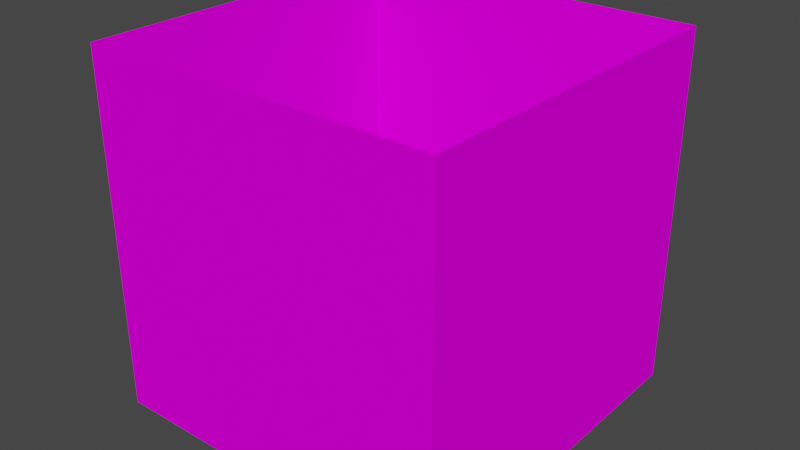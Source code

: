 # Source: all.blend  (saved by Blender 3.6.13; exported with 4.5.12 LTS)
import bpy
from mathutils import Matrix  # noqa: F401  (used for matrix-valued properties, if any)

bpy.ops.wm.read_factory_settings(use_empty=True)
scene = bpy.context.scene
scene.name = 'Scene'

# ---- collections
col_collection = bpy.data.collections.new('Collection'); scene.collection.children.link(col_collection)

# ---- images (referenced by path relative to the original .blend; pixels are not part of the script)
import os
ASSET_DIR = os.environ.get("B2B_ASSET_DIR", "")  # directory of the original .blend (textures are referenced by path, not embedded)
HERE = os.path.dirname(os.path.abspath(__file__))  # packed textures are extracted next to this script under _unpacked/

def load_image(name, relpath, width, height, colorspace="sRGB"):
    """Load a texture the original file referenced (path relative to the .blend, or extracted next to this script)."""
    p = next((c for c in (os.path.join(HERE, relpath), os.path.join(ASSET_DIR, relpath)) if relpath and os.path.exists(c)), "")
    if p:
        img = bpy.data.images.load(p, check_existing=True)
        img.name = name
    else:  # same state as the original file: an image datablock whose file is absent (Cycles renders it pink)
        img = bpy.data.images.new(name, width, height)
        img.source = "FILE"
        img.filepath = "//" + (relpath or name)
    img.colorspace_settings.name = colorspace
    return img
img_untitled = load_image('Untitled', 'floor_carpet.png', 1024, 1024, 'sRGB')
img_wall_0_png = load_image('wall_0.png', 'wall_0.png', 1024, 1024, 'sRGB')

# ---- materials (node trees are filled in below, after node groups)
mat_floor = bpy.data.materials.new('floor')
mat_floor.use_transparent_shadow = False
mat_wall = bpy.data.materials.new('wall')
mat_wall.use_transparent_shadow = False

# ---- material node trees
mat_floor.use_nodes = True; mat_floor.node_tree.nodes.clear()
_N = mat_floor.node_tree.nodes; _L = mat_floor.node_tree.links
n0 = _N.new('ShaderNodeOutputMaterial'); n0.name = 'Material Output'; n0.location = (300, 300)
n1 = _N.new('ShaderNodeTexImage'); n1.name = 'Image Texture'; n1.location = (-321, 267)
n1.image = img_untitled
n2 = _N.new('ShaderNodeBsdfPrincipled'); n2.name = 'Principled BSDF'; n2.location = (10, 300)
n2.distribution = 'GGX'
n2.subsurface_method = 'RANDOM_WALK_SKIN'
n2.inputs[2].default_value = 0.0
n2.inputs[3].default_value = 1.45
n2.inputs[11].default_value = 1.01
n2.inputs[13].default_value = 0.0
n2.inputs[20].default_value = 0.0
_L.new(n2.outputs[0], n0.inputs[0])
_L.new(n1.outputs[0], n2.inputs[0])
n0.is_active_output = True
mat_wall.use_nodes = True; mat_wall.node_tree.nodes.clear()
_N = mat_wall.node_tree.nodes; _L = mat_wall.node_tree.links
n0 = _N.new('ShaderNodeOutputMaterial'); n0.name = 'Material Output'; n0.location = (300, 300)
n1 = _N.new('ShaderNodeTexImage'); n1.name = 'Image Texture'; n1.location = (-321, 267)
n1.image = img_wall_0_png
n1.extension = 'EXTEND'
n2 = _N.new('ShaderNodeBsdfPrincipled'); n2.name = 'Principled BSDF'; n2.location = (10, 300)
n2.distribution = 'GGX'
n2.subsurface_method = 'RANDOM_WALK_SKIN'
n2.inputs[2].default_value = 0.0
n2.inputs[3].default_value = 1.45
n2.inputs[13].default_value = 0.0
n2.inputs[20].default_value = 0.0
_L.new(n2.outputs[0], n0.inputs[0])
_L.new(n1.outputs[0], n2.inputs[0])
n0.is_active_output = True

# ---- world
world_world = bpy.data.worlds.new('World'); scene.world = world_world
world_world.use_nodes = True; world_world.node_tree.nodes.clear()
_N = world_world.node_tree.nodes; _L = world_world.node_tree.links
n0 = _N.new('ShaderNodeOutputWorld'); n0.name = 'World Output'; n0.location = (300, 300)
n1 = _N.new('ShaderNodeBackground'); n1.name = 'Background'; n1.location = (10, 300)
n1.inputs[0].default_value = (0.05088, 0.05088, 0.05088, 1.0)
_L.new(n1.outputs[0], n0.inputs[0])
n0.is_active_output = True
world_world.color = (0.05088, 0.05088, 0.05088)
world_world.use_sun_shadow = False
world_world.sun_shadow_jitter_overblur = 0.0

# ---- meshes
me_plane = bpy.data.meshes.new('Plane')
me_plane.from_pydata([(-1.0, -1.0, 0.0), (1.0, -1.0, 0.0), (-1.0, 1.0, 0.0), (1.0, 1.0, 0.0)], [], [(0, 1, 3, 2)])
_uv = me_plane.uv_layers.new(name='UVMap')
_uv.uv.foreach_set('vector', [0.0, 0.0, 1.0, 0.0, 1.0, 1.0, 0.0, 1.0])
me_plane.materials.append(mat_floor)
me_plane.update()
me_cube_001 = bpy.data.meshes.new('Cube.001')
me_cube_001.from_pydata([(-0.65, -0.5, 0.0), (-0.65, -0.5, 2.55), (-0.65, 0.5, 0.0), (-0.65, 0.5, 2.55), (0.65, -0.5, 0.0), (0.65, -0.5, 2.55), (0.65, 0.5, 0.0), (0.65, 0.5, 2.55)], [], [(0, 1, 3, 2), (2, 3, 7, 6), (6, 7, 5, 4), (4, 5, 1, 0), (2, 6, 4, 0), (7, 3, 1, 5)])
_uv = me_cube_001.uv_layers.new(name='UVMap')
_uv.uv.foreach_set('vector', [0.375, 0.0, 0.625, 0.0, 0.625, 0.25, 0.375, 0.25, 0.375, 0.25, 0.625, 0.25, 0.625, 0.5, 0.375, 0.5, 0.375, 0.5, 0.625, 0.5, 0.625, 0.75, 0.375, 0.75, 0.375, 0.75, 0.625, 0.75, 0.625, 1.0, 0.375, 1.0, 0.125, 0.5, 0.375, 0.5, 0.375, 0.75, 0.125, 0.75, 0.625, 0.5, 0.875, 0.5, 0.875, 0.75, 0.625, 0.75])
me_cube_001.update()
me_plane_001 = bpy.data.meshes.new('Plane.001')
me_plane_001.from_pydata([(-1.0, -1.0, 0.0), (1.0, -1.0, 0.0), (-1.0, 1.0, 0.0), (1.0, 1.0, 0.0)], [], [(0, 2, 3, 1)])
_uv = me_plane_001.uv_layers.new(name='UVMap')
_uv.uv.foreach_set('vector', [0.0, 0.0, 0.0, 1.0, 1.0, 1.0, 1.0, 0.0])
me_plane_001.materials.append(mat_wall)
me_plane_001.update()
me_plane_002 = bpy.data.meshes.new('Plane.002')
me_plane_002.from_pydata([(-1.0, -1.0, 0.0), (1.0, -1.0, 0.0), (-1.0, 1.0, 0.0), (1.0, 1.0, 0.0)], [], [(0, 2, 3, 1)])
_uv = me_plane_002.uv_layers.new(name='UVMap')
_uv.uv.foreach_set('vector', [0.0, 0.0, 0.0, 1.0, 1.0, 1.0, 1.0, 0.0])
me_plane_002.materials.append(mat_wall)
me_plane_002.update()
me_plane_003 = bpy.data.meshes.new('Plane.003')
me_plane_003.from_pydata([(-1.0, -1.0, 0.0), (1.0, -1.0, 0.0), (-1.0, 1.0, 0.0), (1.0, 1.0, 0.0)], [], [(0, 2, 3, 1)])
_uv = me_plane_003.uv_layers.new(name='UVMap')
_uv.uv.foreach_set('vector', [0.0, 0.0, 0.0, 1.0, 1.0, 1.0, 1.0, 0.0])
me_plane_003.materials.append(mat_wall)
me_plane_003.update()
me_plane_004 = bpy.data.meshes.new('Plane.004')
me_plane_004.from_pydata([(-1.0, -1.0, 0.0), (1.0, -1.0, 0.0), (-1.0, 1.0, 0.0), (1.0, 1.0, 0.0)], [], [(0, 2, 3, 1)])
_uv = me_plane_004.uv_layers.new(name='UVMap')
_uv.uv.foreach_set('vector', [0.0, 0.0, 0.0, 1.0, 1.0, 1.0, 1.0, 0.0])
me_plane_004.materials.append(mat_wall)
me_plane_004.update()

# ---- objects
ob_floor = bpy.data.objects.new('floor', me_plane)
ob_player = bpy.data.objects.new('player', me_cube_001)
ob_wall_zm = bpy.data.objects.new('wall.zm', me_plane_001)
ob_wall_xm = bpy.data.objects.new('wall.xm', me_plane_002)
ob_wall_zp = bpy.data.objects.new('wall.zp', me_plane_003)
ob_wall_xp = bpy.data.objects.new('wall.xp', me_plane_004)

# ---- transforms, parenting, visibility, modifiers, constraints
ob_floor.location = (0.0, 0.0, 0.0)
ob_player.location = (0.0, 0.0, 0.0)
ob_player.scale = (0.5, 0.5, 0.5)
ob_wall_zm.location = (0.0, 1.0, 1.0)
ob_wall_zm.rotation_euler = (1.571, 2.22e-16, 2.22e-16)
ob_wall_xm.location = (1.0, 0.0, 1.0)
ob_wall_xm.rotation_euler = (1.571, 2.22e-16, -1.571)
ob_wall_zp.location = (0.0, -1.0, 1.0)
ob_wall_zp.rotation_euler = (1.571, 2.22e-16, -3.142)
ob_wall_xp.location = (-1.0, 0.0, 1.0)
ob_wall_xp.rotation_euler = (1.571, 2.22e-16, -4.712)

# ---- collection membership
col_collection.objects.link(ob_floor)
col_collection.objects.link(ob_player)
col_collection.objects.link(ob_wall_zm)
col_collection.objects.link(ob_wall_xm)
col_collection.objects.link(ob_wall_zp)
col_collection.objects.link(ob_wall_xp)

# ---- scene / render settings (as saved in the file)
scene.frame_start = 1; scene.frame_end = 250; scene.frame_set(1)
scene.render.engine = 'BLENDER_EEVEE_NEXT'
scene.cycles.sampling_pattern = 'TABULATED_SOBOL'
scene.view_settings.view_transform = 'Filmic'
bpy.context.view_layer.update()

# ---- added for rendering (the .blend has no active camera and no usable light): camera, sun
cam_auto = bpy.data.cameras.new('AutoCamera')
cam_auto.lens = 50.0
cam_auto.sensor_width = 36.0
cam_auto.clip_end = 1000.0
ob_auto_camera = bpy.data.objects.new('AutoCamera', cam_auto)
scene.collection.objects.link(ob_auto_camera)
ob_auto_camera.location = (3.20507, -3.84609, 3.56406)
ob_auto_camera.rotation_euler = (1.09748, -7.21219e-08, 0.694738)
scene.camera = ob_auto_camera
light_auto_sun = bpy.data.lights.new('AutoSun', 'SUN')
light_auto_sun.energy = 3.0
light_auto_sun.angle = 0.0523599
ob_auto_sun = bpy.data.objects.new('AutoSun', light_auto_sun)
scene.collection.objects.link(ob_auto_sun)
ob_auto_sun.rotation_euler = (0.872665, 0.174533, 0.523599)
bpy.context.view_layer.update()
